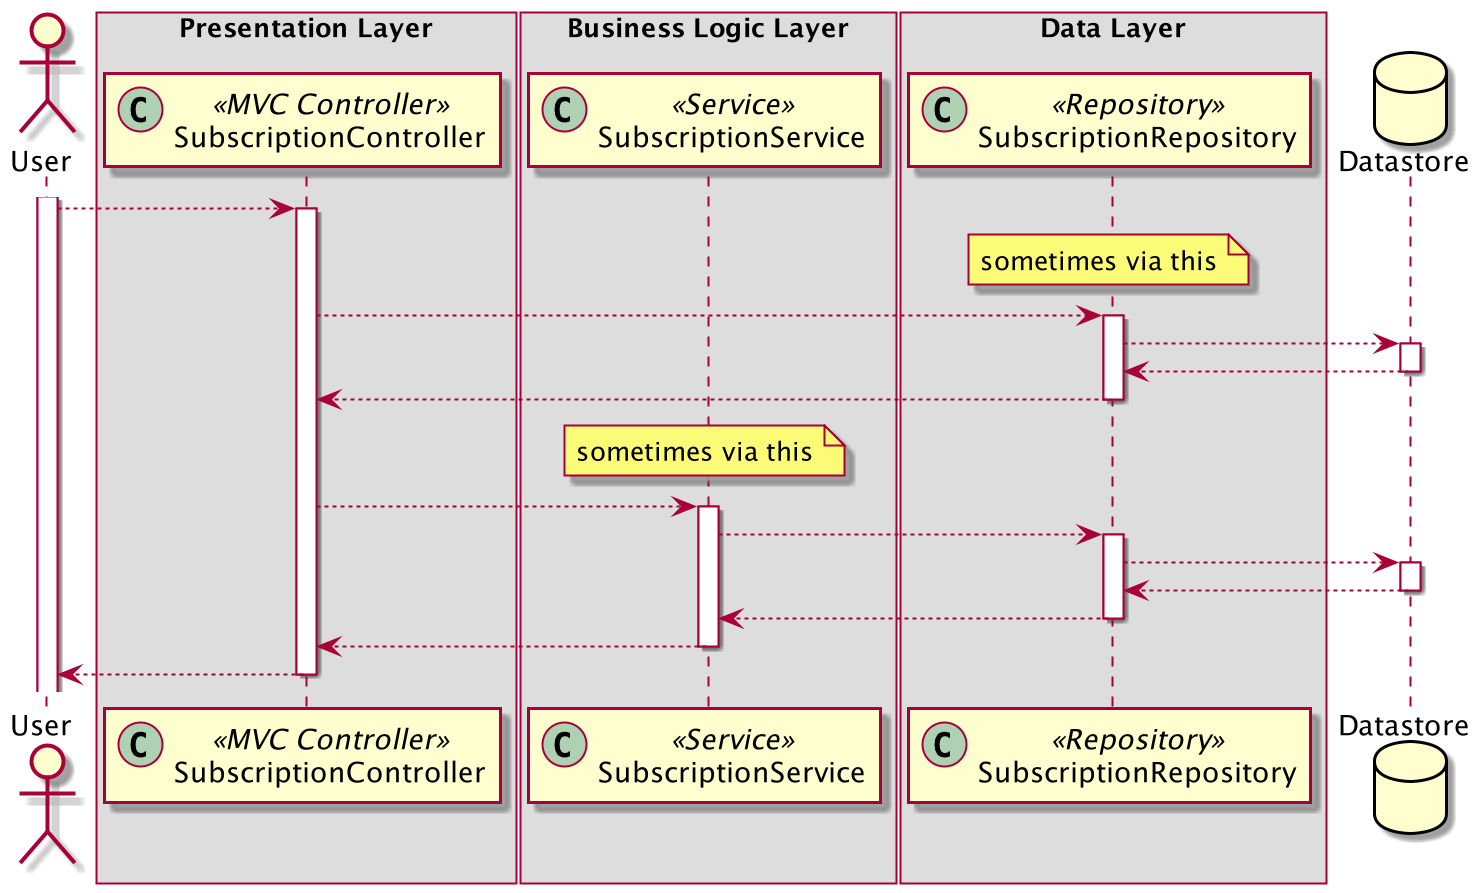

The diagram above was rendered by PlantUML. Its source (embedded in the PNG):
@startuml

actor User
box Presentation Layer
participant SubscriptionController << (C,#ADD1B2) MVC Controller >>
end box
box Business Logic Layer
participant SubscriptionService << (C,#ADD1B2) Service >>
end box
box Data Layer
participant SubscriptionRepository << (C,#ADD1B2) Repository >>
end box
database Datastore

activate User

User --> SubscriptionController
activate SubscriptionController

note over SubscriptionRepository: sometimes via this

SubscriptionController --> SubscriptionRepository
activate SubscriptionRepository

SubscriptionRepository --> Datastore
activate Datastore

Datastore --> SubscriptionRepository
deactivate Datastore

SubscriptionRepository --> SubscriptionController
deactivate SubscriptionRepository

note over SubscriptionService: sometimes via this

SubscriptionController --> SubscriptionService
activate SubscriptionService

SubscriptionService --> SubscriptionRepository
activate SubscriptionRepository

SubscriptionRepository --> Datastore
activate Datastore

Datastore --> SubscriptionRepository
deactivate Datastore

SubscriptionRepository --> SubscriptionService
deactivate SubscriptionRepository

SubscriptionService --> SubscriptionController
deactivate SubscriptionService

SubscriptionController --> User
deactivate SubscriptionController

@enduml